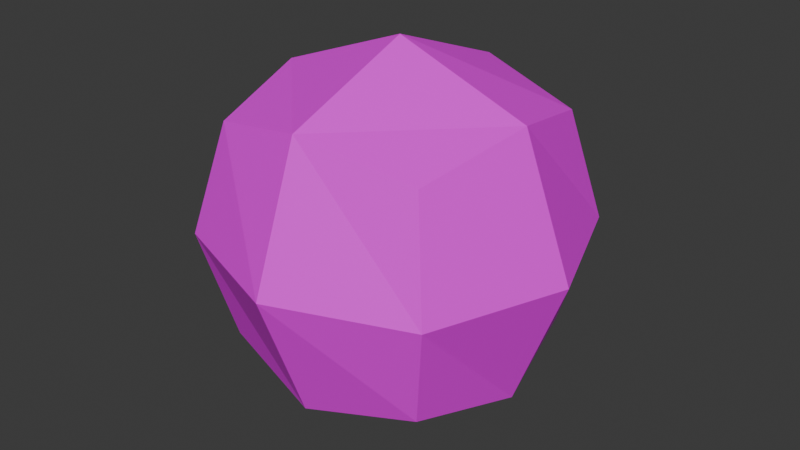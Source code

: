 # Source: ball.blend  (saved by Blender 4.5.90; exported with 4.5.12 LTS)
import bpy
from mathutils import Matrix  # noqa: F401  (used for matrix-valued properties, if any)

bpy.ops.wm.read_factory_settings(use_empty=True)
scene = bpy.context.scene
scene.name = 'Scene'

# ---- collections
col_ball = bpy.data.collections.new('Ball'); scene.collection.children.link(col_ball)

# ---- images (referenced by path relative to the original .blend; pixels are not part of the script)
import os
ASSET_DIR = os.environ.get("B2B_ASSET_DIR", "")  # directory of the original .blend (textures are referenced by path, not embedded)
HERE = os.path.dirname(os.path.abspath(__file__))  # packed textures are extracted next to this script under _unpacked/

def load_image(name, relpath, width, height, colorspace="sRGB"):
    """Load a texture the original file referenced (path relative to the .blend, or extracted next to this script)."""
    p = next((c for c in (os.path.join(HERE, relpath), os.path.join(ASSET_DIR, relpath)) if relpath and os.path.exists(c)), "")
    if p:
        img = bpy.data.images.load(p, check_existing=True)
        img.name = name
    else:  # same state as the original file: an image datablock whose file is absent (Cycles renders it pink)
        img = bpy.data.images.new(name, width, height)
        img.source = "FILE"
        img.filepath = "//" + (relpath or name)
    img.colorspace_settings.name = colorspace
    return img
img_ball_1_png = load_image('ball-1.png', 'ball-1.png', 1024, 1024, 'sRGB')

# ---- materials (node trees are filled in below, after node groups)
mat_ball_cue = bpy.data.materials.new('ball-cue')

# ---- material node trees
mat_ball_cue.use_nodes = True; mat_ball_cue.node_tree.nodes.clear()
_N = mat_ball_cue.node_tree.nodes; _L = mat_ball_cue.node_tree.links
n0 = _N.new('ShaderNodeBsdfPrincipled'); n0.name = 'Principled BSDF'; n0.location = (-200, 100)
n1 = _N.new('ShaderNodeOutputMaterial'); n1.name = 'Material Output'; n1.location = (200, 100)
n2 = _N.new('ShaderNodeTexImage'); n2.name = 'Image Texture'; n2.location = (-490, 71)
n2.image = img_ball_1_png
_L.new(n0.outputs[0], n1.inputs[0])
_L.new(n2.outputs[0], n0.inputs[0])
n1.is_active_output = True

# ---- world
world_world = bpy.data.worlds.new('World'); scene.world = world_world
world_world.use_nodes = True; world_world.node_tree.nodes.clear()
_N = world_world.node_tree.nodes; _L = world_world.node_tree.links
n0 = _N.new('ShaderNodeOutputWorld'); n0.name = 'World Output'; n0.location = (200, 100)
n1 = _N.new('ShaderNodeBackground'); n1.name = 'Background'; n1.location = (-200, 100)
n1.inputs[0].default_value = (0.05088, 0.05088, 0.05088, 1.0)
_L.new(n1.outputs[0], n0.inputs[0])
n0.is_active_output = True
world_world.color = (0.05088, 0.05088, 0.05088)
world_world.sun_shadow_jitter_overblur = 0.0

# ---- meshes
me_ball = bpy.data.meshes.new('Ball')
me_ball.from_pydata([(-0.5, -0.5, -0.5), (-0.5, -0.5, 0.5), (-0.5, 0.5, -0.5), (-0.5, 0.5, 0.5), (0.5, -0.5, -0.5), (0.5, -0.5, 0.5), (0.5, 0.5, -0.5), (0.5, 0.5, 0.5), (-0.6096, 9.313e-10, -0.6096), (-0.6096, -0.6096, -1.863e-09), (-0.6096, -6.519e-09, 0.6096), (-0.6096, 0.6096, -2.794e-09), (1.583e-08, 0.6096, -0.6096), (-5.588e-09, 0.6096, 0.6096), (0.6096, 0.6096, -2.794e-09), (0.6096, -1.676e-08, -0.6096), (0.6096, -1.863e-09, 0.6096), (0.6096, -0.6096, -2.794e-09), (-1.211e-08, -0.6096, -0.6096), (-9.313e-10, -0.6096, 0.6096), (-0.8395, -1.211e-08, 5.588e-09), (9.313e-09, 0.8395, 4.657e-09), (0.8395, -1.304e-08, 5.588e-09), (-9.313e-09, -0.8395, 4.657e-09), (0.0, -5.588e-09, -0.8395), (-9.313e-10, -1.397e-08, 0.8395), (-0.5548, -0.25, -0.5548), (-0.5548, -0.25, 0.5548), (-0.7245, -0.3048, 1.863e-09), (-0.6397, -0.2774, -0.2774), (-0.7245, -5.588e-09, -0.3048), (-0.5548, 0.25, -0.5548), (-0.7245, 0.3048, 1.397e-09), (-0.6397, 0.2774, -0.2774), (-0.5548, 0.25, 0.5548), (-0.7245, -9.313e-09, 0.3048), (-0.6397, 0.2774, 0.2774), (-0.6397, -0.2774, 0.2774)], [], [(37, 27, 10, 35), (32, 36, 34, 3, 11), (31, 33, 32, 11, 2), (2, 11, 21, 12), (11, 3, 13, 21), (21, 13, 7, 14), (12, 21, 14, 6), (6, 14, 22, 15), (14, 7, 16, 22), (16, 25, 19, 5), (22, 16, 5, 17), (4, 17, 23, 18), (17, 5, 19, 23), (23, 19, 1, 9), (9, 1, 27, 37, 28), (2, 12, 24, 8, 31), (12, 6, 15, 24), (15, 22, 17, 4), (18, 23, 9, 0), (7, 13, 25, 16), (13, 3, 34, 10, 25), (25, 10, 27, 1, 19), (24, 15, 4, 18), (9, 28, 29, 26, 0), (26, 29, 30, 8), (30, 29, 28, 20), (30, 20, 32, 33), (8, 30, 33, 31), (35, 10, 34, 36), (20, 35, 36, 32), (28, 37, 35, 20), (24, 18, 0, 26, 8)])
_uv = me_ball.uv_layers.new(name='UVMap')
_uv.uv.foreach_set('vector', [0.6875, 0.0625, 0.8125, 0.0625, 0.8125, 0.1875, 0.6875, 0.1875, 0.7656, 0.375, 0.875, 0.375, 0.9844, 0.375, 0.9844, 0.5938, 0.7656, 0.6846, 0.7656, 0.375, 0.875, 0.375, 0.9844, 0.375, 0.9834, 0.6875, 0.7656, 0.6406, 0.8281, 0.6875, 0.9531, 0.6875, 0.9531, 0.8125, 0.8281, 0.8125, 0.8281, 0.6562, 0.9531, 0.6562, 0.9531, 0.7812, 0.8281, 0.7812, 0.8125, 0.6406, 0.9375, 0.6406, 0.9375, 0.7656, 0.8125, 0.7656, 0.8125, 0.5938, 0.9375, 0.5938, 0.9375, 0.7188, 0.8125, 0.7187, 0.7656, 0.5781, 0.9844, 0.625, 0.9844, 0.3281, 0.7656, 0.3281, 0.7656, 0.625, 0.9844, 0.5625, 0.9844, 0.3281, 0.7656, 0.3281, 0.7656, 0.3438, 0.9844, 0.3438, 0.9844, 0.5918, 0.7656, 0.5469, 0.7656, 0.3438, 0.9844, 0.3438, 0.9844, 0.5469, 0.7656, 0.5938, 0.7969, 0.7031, 0.9219, 0.7031, 0.9219, 0.8281, 0.7969, 0.8281, 0.8281, 0.7188, 0.9531, 0.7188, 0.9531, 0.8438, 0.8281, 0.8438, 0.8125, 0.7187, 0.9375, 0.7187, 0.9375, 0.8438, 0.8125, 0.8438, 0.7656, 0.7188, 0.9844, 0.5938, 0.9844, 0.375, 0.875, 0.375, 0.7656, 0.375, 0.7656, 0.5625, 0.9844, 0.6094, 0.9807, 0.3459, 0.7619, 0.3459, 0.7656, 0.4531, 0.7656, 0.6094, 0.9844, 0.5625, 0.9844, 0.3438, 0.7656, 0.3438, 0.7637, 0.3447, 0.9824, 0.3447, 0.9941, 0.5918, 0.7656, 0.5469, 0.8281, 0.7187, 0.9531, 0.7187, 0.9531, 0.8438, 0.8281, 0.8438, 0.7656, 0.5625, 0.9844, 0.6094, 0.9844, 0.3281, 0.7656, 0.3281, 0.7656, 0.6094, 0.9844, 0.5469, 0.9844, 0.3344, 0.875, 0.3344, 0.7656, 0.3344, 0.7656, 0.3438, 0.9844, 0.3438, 0.9844, 0.4375, 0.9844, 0.5469, 0.7656, 0.5938, 0.7656, 0.3438, 0.9844, 0.3438, 0.9863, 0.5439, 0.7656, 0.5938, 0.7656, 0.7031, 0.7656, 0.3906, 0.875, 0.3906, 0.9844, 0.3906, 0.9844, 0.5938, 0.75, 0.125, 0.875, 0.125, 0.875, 0.25, 0.75, 0.25, 0.375, 1.0, 0.0, 1.0, 0.0, 0.5, 0.375, 0.5, 0.375, 1.0, 0.375, 0.5, 0.75, 0.5, 0.75, 1.0, 0.6875, 0.0625, 0.8125, 0.0625, 0.8125, 0.1875, 0.6875, 0.1875, 0.6875, 0.0625, 0.8125, 0.0625, 0.8125, 0.1875, 0.6875, 0.1875, 0.375, 0.5, 0.375, 0.0, 0.75, 0.0, 0.75, 0.5, 0.0, 0.5, 0.0, 0.0, 0.375, 0.0, 0.375, 0.5, 0.9844, 0.3438, 0.9844, 0.5938, 0.7656, 0.5469, 0.7656, 0.4375, 0.7656, 0.3438])
me_ball.materials.append(mat_ball_cue)
me_ball.update()

# ---- objects
ob_ball = bpy.data.objects.new('Ball', me_ball)

# ---- transforms, parenting, visibility, modifiers, constraints
ob_ball.location = (0.0, 0.0, 0.0)
ob_ball.scale = (1.925, 1.925, 1.925)

# ---- collection membership
col_ball.objects.link(ob_ball)

# ---- scene / render settings (as saved in the file)
scene.frame_start = 1; scene.frame_end = 250; scene.frame_set(75)
scene.render.engine = 'BLENDER_EEVEE_NEXT'
bpy.context.view_layer.update()

# ---- added for rendering (the .blend has no active camera and no usable light): camera, sun
cam_auto = bpy.data.cameras.new('AutoCamera')
cam_auto.lens = 50.0
cam_auto.sensor_width = 36.0
cam_auto.clip_end = 1000.0
ob_auto_camera = bpy.data.objects.new('AutoCamera', cam_auto)
scene.collection.objects.link(ob_auto_camera)
ob_auto_camera.location = (5.17834, -6.214, 4.14267)
ob_auto_camera.rotation_euler = (1.09748, -7.21219e-08, 0.694738)
scene.camera = ob_auto_camera
light_auto_sun = bpy.data.lights.new('AutoSun', 'SUN')
light_auto_sun.energy = 3.0
light_auto_sun.angle = 0.0523599
ob_auto_sun = bpy.data.objects.new('AutoSun', light_auto_sun)
scene.collection.objects.link(ob_auto_sun)
ob_auto_sun.rotation_euler = (0.872665, 0.174533, 0.523599)
bpy.context.view_layer.update()
